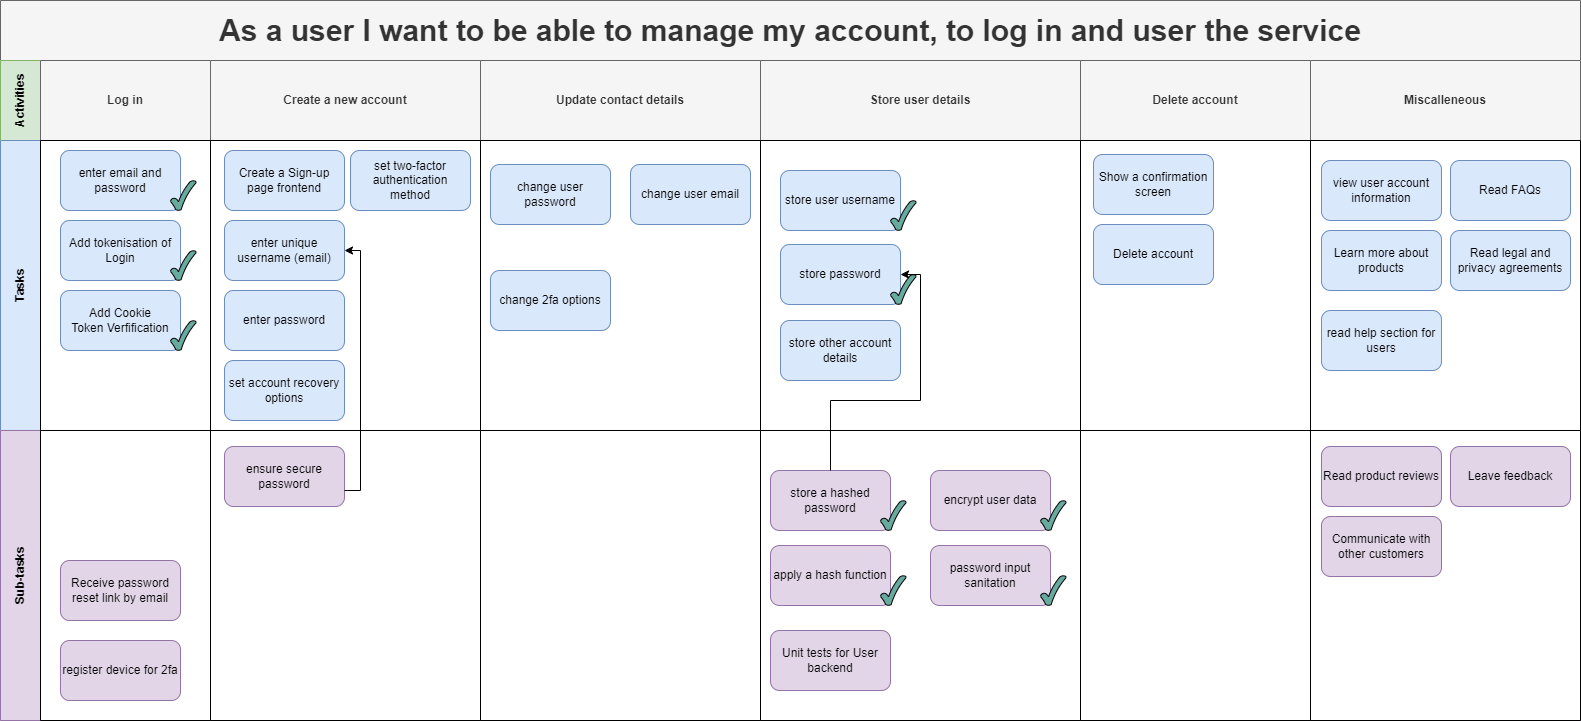

The diagram above was exported from draw.io. Its source (the exported page's mxGraphModel, read from the mxfile embedded in the PNG):
<mxGraphModel dx="1434" dy="836" grid="1" gridSize="10" guides="1" tooltips="1" connect="1" arrows="1" fold="1" page="1" pageScale="1" pageWidth="1654" pageHeight="1169" math="0" shadow="0">
  <root>
    <mxCell id="OtLjK1SxLUBlRe3WaIa--0" />
    <mxCell id="OtLjK1SxLUBlRe3WaIa--1" parent="OtLjK1SxLUBlRe3WaIa--0" />
    <mxCell id="OtLjK1SxLUBlRe3WaIa--2" value="As a user I want to be able to manage my account, to log in and user the service" style="shape=table;childLayout=tableLayout;rowLines=0;columnLines=0;startSize=60;html=1;whiteSpace=wrap;collapsible=0;recursiveResize=0;expand=0;pointerEvents=0;fontStyle=1;align=center;labelBackgroundColor=none;strokeWidth=1;fontSize=30;fillColor=#f5f5f5;strokeColor=#666666;fontColor=#333333;" parent="OtLjK1SxLUBlRe3WaIa--1" vertex="1">
      <mxGeometry x="110" y="160" width="1580" height="720" as="geometry" />
    </mxCell>
    <mxCell id="OtLjK1SxLUBlRe3WaIa--3" value="Activities" style="swimlane;horizontal=0;points=[[0,0.5],[1,0.5]];portConstraint=eastwest;startSize=40;html=1;whiteSpace=wrap;collapsible=0;recursiveResize=0;expand=0;pointerEvents=0;fontStyle=1;fillColor=#d5e8d4;strokeColor=#82b366;" parent="OtLjK1SxLUBlRe3WaIa--2" vertex="1">
      <mxGeometry y="60" width="1580" height="80" as="geometry" />
    </mxCell>
    <mxCell id="OtLjK1SxLUBlRe3WaIa--25" value="Log in" style="swimlane;connectable=0;startSize=80;html=1;whiteSpace=wrap;collapsible=0;recursiveResize=0;expand=0;pointerEvents=0;fillColor=#f5f5f5;strokeColor=#666666;fontColor=#333333;" parent="OtLjK1SxLUBlRe3WaIa--3" vertex="1">
      <mxGeometry x="40" width="170" height="80" as="geometry">
        <mxRectangle width="170" height="80" as="alternateBounds" />
      </mxGeometry>
    </mxCell>
    <mxCell id="OtLjK1SxLUBlRe3WaIa--4" value="Create a new account" style="swimlane;connectable=0;startSize=80;html=1;whiteSpace=wrap;collapsible=0;recursiveResize=0;expand=0;pointerEvents=0;fillColor=#f5f5f5;strokeColor=#666666;fontColor=#333333;" parent="OtLjK1SxLUBlRe3WaIa--3" vertex="1">
      <mxGeometry x="210" width="270" height="80" as="geometry">
        <mxRectangle width="270" height="80" as="alternateBounds" />
      </mxGeometry>
    </mxCell>
    <mxCell id="OtLjK1SxLUBlRe3WaIa--6" value="Update contact details" style="swimlane;connectable=0;startSize=80;html=1;whiteSpace=wrap;collapsible=0;recursiveResize=0;expand=0;pointerEvents=0;fillColor=#f5f5f5;strokeColor=#666666;fontColor=#333333;" parent="OtLjK1SxLUBlRe3WaIa--3" vertex="1">
      <mxGeometry x="480" width="280" height="80" as="geometry">
        <mxRectangle width="280" height="80" as="alternateBounds" />
      </mxGeometry>
    </mxCell>
    <mxCell id="OtLjK1SxLUBlRe3WaIa--18" value="Store user details" style="swimlane;connectable=0;startSize=80;html=1;whiteSpace=wrap;collapsible=0;recursiveResize=0;expand=0;pointerEvents=0;fillColor=#f5f5f5;strokeColor=#666666;fontColor=#333333;" parent="OtLjK1SxLUBlRe3WaIa--3" vertex="1">
      <mxGeometry x="760" width="320" height="80" as="geometry">
        <mxRectangle width="320" height="80" as="alternateBounds" />
      </mxGeometry>
    </mxCell>
    <mxCell id="OtLjK1SxLUBlRe3WaIa--38" value="Delete account" style="swimlane;connectable=0;startSize=80;html=1;whiteSpace=wrap;collapsible=0;recursiveResize=0;expand=0;pointerEvents=0;fillColor=#f5f5f5;strokeColor=#666666;fontColor=#333333;" parent="OtLjK1SxLUBlRe3WaIa--3" vertex="1">
      <mxGeometry x="1080" width="230" height="80" as="geometry">
        <mxRectangle width="230" height="80" as="alternateBounds" />
      </mxGeometry>
    </mxCell>
    <mxCell id="UWbwYJlnjAnOrRLH9oln-0" value="Miscalleneous" style="swimlane;connectable=0;startSize=80;html=1;whiteSpace=wrap;collapsible=0;recursiveResize=0;expand=0;pointerEvents=0;fillColor=#f5f5f5;strokeColor=#666666;fontColor=#333333;" parent="OtLjK1SxLUBlRe3WaIa--3" vertex="1">
      <mxGeometry x="1310" width="270" height="80" as="geometry">
        <mxRectangle width="270" height="80" as="alternateBounds" />
      </mxGeometry>
    </mxCell>
    <mxCell id="OtLjK1SxLUBlRe3WaIa--7" value="Tasks" style="swimlane;horizontal=0;points=[[0,0.5],[1,0.5]];portConstraint=eastwest;startSize=40;html=1;whiteSpace=wrap;collapsible=0;recursiveResize=0;expand=0;pointerEvents=0;fillColor=#dae8fc;strokeColor=#6c8ebf;" parent="OtLjK1SxLUBlRe3WaIa--2" vertex="1">
      <mxGeometry y="140" width="1580" height="290" as="geometry" />
    </mxCell>
    <mxCell id="OtLjK1SxLUBlRe3WaIa--26" value="" style="swimlane;connectable=0;startSize=0;html=1;whiteSpace=wrap;collapsible=0;recursiveResize=0;expand=0;pointerEvents=0;" parent="OtLjK1SxLUBlRe3WaIa--7" vertex="1">
      <mxGeometry x="40" width="170" height="290" as="geometry">
        <mxRectangle width="170" height="290" as="alternateBounds" />
      </mxGeometry>
    </mxCell>
    <mxCell id="Ov8VJIWkssecNbbxO09k-58" value="enter email and password" style="rounded=1;whiteSpace=wrap;html=1;strokeWidth=1;fillColor=#dae8fc;strokeColor=#6c8ebf;" parent="OtLjK1SxLUBlRe3WaIa--26" vertex="1">
      <mxGeometry x="20" y="10" width="120" height="60" as="geometry" />
    </mxCell>
    <mxCell id="xPG8hBX_rk4bibcD2w5_-2" value="Add Cookie &lt;br&gt;Token Verfification" style="rounded=1;whiteSpace=wrap;html=1;strokeWidth=1;fillColor=#dae8fc;strokeColor=#6c8ebf;" parent="OtLjK1SxLUBlRe3WaIa--26" vertex="1">
      <mxGeometry x="20" y="150" width="120" height="60" as="geometry" />
    </mxCell>
    <mxCell id="6LGqBAfxmXVDeGRZ6zMK-3" value="" style="verticalLabelPosition=bottom;verticalAlign=top;html=1;shape=mxgraph.basic.tick;fillColor=#67AB9F;" vertex="1" parent="OtLjK1SxLUBlRe3WaIa--26">
      <mxGeometry x="130" y="40" width="25.5" height="30" as="geometry" />
    </mxCell>
    <mxCell id="6LGqBAfxmXVDeGRZ6zMK-15" value="Add tokenisation of Login" style="rounded=1;whiteSpace=wrap;html=1;strokeWidth=1;fillColor=#dae8fc;strokeColor=#6c8ebf;" vertex="1" parent="OtLjK1SxLUBlRe3WaIa--26">
      <mxGeometry x="20" y="80" width="120" height="60" as="geometry" />
    </mxCell>
    <mxCell id="6LGqBAfxmXVDeGRZ6zMK-16" value="" style="verticalLabelPosition=bottom;verticalAlign=top;html=1;shape=mxgraph.basic.tick;fillColor=#67AB9F;" vertex="1" parent="OtLjK1SxLUBlRe3WaIa--26">
      <mxGeometry x="130" y="110" width="25.5" height="30" as="geometry" />
    </mxCell>
    <mxCell id="6LGqBAfxmXVDeGRZ6zMK-17" value="" style="verticalLabelPosition=bottom;verticalAlign=top;html=1;shape=mxgraph.basic.tick;fillColor=#67AB9F;" vertex="1" parent="OtLjK1SxLUBlRe3WaIa--26">
      <mxGeometry x="130" y="180" width="25.5" height="30" as="geometry" />
    </mxCell>
    <mxCell id="OtLjK1SxLUBlRe3WaIa--8" value="" style="swimlane;connectable=0;startSize=0;html=1;whiteSpace=wrap;collapsible=0;recursiveResize=0;expand=0;pointerEvents=0;" parent="OtLjK1SxLUBlRe3WaIa--7" vertex="1">
      <mxGeometry x="210" width="270" height="290" as="geometry">
        <mxRectangle width="270" height="290" as="alternateBounds" />
      </mxGeometry>
    </mxCell>
    <mxCell id="OtLjK1SxLUBlRe3WaIa--41" value="enter unique username (email)" style="rounded=1;whiteSpace=wrap;html=1;strokeWidth=1;fillColor=#dae8fc;strokeColor=#6c8ebf;" parent="OtLjK1SxLUBlRe3WaIa--8" vertex="1">
      <mxGeometry x="14" y="80" width="120" height="60" as="geometry" />
    </mxCell>
    <mxCell id="OtLjK1SxLUBlRe3WaIa--43" value="set two-factor authentication method" style="rounded=1;whiteSpace=wrap;html=1;strokeWidth=1;fillColor=#dae8fc;strokeColor=#6c8ebf;" parent="OtLjK1SxLUBlRe3WaIa--8" vertex="1">
      <mxGeometry x="140" y="10" width="120" height="60" as="geometry" />
    </mxCell>
    <mxCell id="OtLjK1SxLUBlRe3WaIa--44" value="set account recovery options" style="rounded=1;whiteSpace=wrap;html=1;strokeWidth=1;fillColor=#dae8fc;strokeColor=#6c8ebf;" parent="OtLjK1SxLUBlRe3WaIa--8" vertex="1">
      <mxGeometry x="14" y="220" width="120" height="60" as="geometry" />
    </mxCell>
    <mxCell id="UWbwYJlnjAnOrRLH9oln-11" value="enter password" style="rounded=1;whiteSpace=wrap;html=1;strokeWidth=1;fillColor=#dae8fc;strokeColor=#6c8ebf;" parent="OtLjK1SxLUBlRe3WaIa--8" vertex="1">
      <mxGeometry x="14" y="150" width="120" height="60" as="geometry" />
    </mxCell>
    <mxCell id="6LGqBAfxmXVDeGRZ6zMK-2" value="Create a Sign-up page frontend" style="rounded=1;whiteSpace=wrap;html=1;strokeWidth=1;fillColor=#dae8fc;strokeColor=#6c8ebf;" vertex="1" parent="OtLjK1SxLUBlRe3WaIa--8">
      <mxGeometry x="14" y="10" width="120" height="60" as="geometry" />
    </mxCell>
    <mxCell id="OtLjK1SxLUBlRe3WaIa--10" value="" style="swimlane;connectable=0;startSize=0;html=1;whiteSpace=wrap;collapsible=0;recursiveResize=0;expand=0;pointerEvents=0;" parent="OtLjK1SxLUBlRe3WaIa--7" vertex="1">
      <mxGeometry x="480" width="280" height="290" as="geometry">
        <mxRectangle width="280" height="290" as="alternateBounds" />
      </mxGeometry>
    </mxCell>
    <mxCell id="Ov8VJIWkssecNbbxO09k-66" value="change user password" style="rounded=1;whiteSpace=wrap;html=1;strokeWidth=1;fillColor=#dae8fc;strokeColor=#6c8ebf;" parent="OtLjK1SxLUBlRe3WaIa--10" vertex="1">
      <mxGeometry x="10" y="24" width="120" height="60" as="geometry" />
    </mxCell>
    <mxCell id="Ov8VJIWkssecNbbxO09k-67" value="change user email" style="rounded=1;whiteSpace=wrap;html=1;strokeWidth=1;fillColor=#dae8fc;strokeColor=#6c8ebf;" parent="OtLjK1SxLUBlRe3WaIa--10" vertex="1">
      <mxGeometry x="150" y="24" width="120" height="60" as="geometry" />
    </mxCell>
    <mxCell id="Ov8VJIWkssecNbbxO09k-68" value="change 2fa options" style="rounded=1;whiteSpace=wrap;html=1;strokeWidth=1;fillColor=#dae8fc;strokeColor=#6c8ebf;" parent="OtLjK1SxLUBlRe3WaIa--10" vertex="1">
      <mxGeometry x="10" y="130" width="120" height="60" as="geometry" />
    </mxCell>
    <mxCell id="OtLjK1SxLUBlRe3WaIa--19" style="swimlane;connectable=0;startSize=0;html=1;whiteSpace=wrap;collapsible=0;recursiveResize=0;expand=0;pointerEvents=0;" parent="OtLjK1SxLUBlRe3WaIa--7" vertex="1">
      <mxGeometry x="760" width="320" height="290" as="geometry">
        <mxRectangle width="320" height="290" as="alternateBounds" />
      </mxGeometry>
    </mxCell>
    <mxCell id="Ov8VJIWkssecNbbxO09k-72" value="store user username" style="rounded=1;whiteSpace=wrap;html=1;strokeWidth=1;fillColor=#dae8fc;strokeColor=#6c8ebf;" parent="OtLjK1SxLUBlRe3WaIa--19" vertex="1">
      <mxGeometry x="20" y="30" width="120" height="60" as="geometry" />
    </mxCell>
    <mxCell id="Ov8VJIWkssecNbbxO09k-73" value="store password" style="rounded=1;whiteSpace=wrap;html=1;strokeWidth=1;fillColor=#dae8fc;strokeColor=#6c8ebf;" parent="OtLjK1SxLUBlRe3WaIa--19" vertex="1">
      <mxGeometry x="20" y="104" width="120" height="60" as="geometry" />
    </mxCell>
    <mxCell id="Ov8VJIWkssecNbbxO09k-74" value="store other account details" style="rounded=1;whiteSpace=wrap;html=1;strokeWidth=1;fillColor=#dae8fc;strokeColor=#6c8ebf;" parent="OtLjK1SxLUBlRe3WaIa--19" vertex="1">
      <mxGeometry x="20" y="180" width="120" height="60" as="geometry" />
    </mxCell>
    <mxCell id="fdAYS0UzhRyEGcFGXiGt-4" value="" style="verticalLabelPosition=bottom;verticalAlign=top;html=1;shape=mxgraph.basic.tick;fillColor=#67AB9F;" parent="OtLjK1SxLUBlRe3WaIa--19" vertex="1">
      <mxGeometry x="130" y="134" width="25.5" height="30" as="geometry" />
    </mxCell>
    <mxCell id="fdAYS0UzhRyEGcFGXiGt-5" value="" style="verticalLabelPosition=bottom;verticalAlign=top;html=1;shape=mxgraph.basic.tick;fillColor=#67AB9F;" parent="OtLjK1SxLUBlRe3WaIa--19" vertex="1">
      <mxGeometry x="130" y="60" width="25.5" height="30" as="geometry" />
    </mxCell>
    <mxCell id="OtLjK1SxLUBlRe3WaIa--39" style="swimlane;connectable=0;startSize=0;html=1;whiteSpace=wrap;collapsible=0;recursiveResize=0;expand=0;pointerEvents=0;" parent="OtLjK1SxLUBlRe3WaIa--7" vertex="1">
      <mxGeometry x="1080" width="230" height="290" as="geometry">
        <mxRectangle width="230" height="290" as="alternateBounds" />
      </mxGeometry>
    </mxCell>
    <mxCell id="UWbwYJlnjAnOrRLH9oln-18" value="Show a confirmation screen" style="rounded=1;whiteSpace=wrap;html=1;strokeWidth=1;fillColor=#dae8fc;strokeColor=#6c8ebf;" parent="OtLjK1SxLUBlRe3WaIa--39" vertex="1">
      <mxGeometry x="13" y="14" width="120" height="60" as="geometry" />
    </mxCell>
    <mxCell id="UWbwYJlnjAnOrRLH9oln-19" value="Delete account" style="rounded=1;whiteSpace=wrap;html=1;strokeWidth=1;fillColor=#dae8fc;strokeColor=#6c8ebf;" parent="OtLjK1SxLUBlRe3WaIa--39" vertex="1">
      <mxGeometry x="13" y="84" width="120" height="60" as="geometry" />
    </mxCell>
    <mxCell id="UWbwYJlnjAnOrRLH9oln-1" style="swimlane;connectable=0;startSize=0;html=1;whiteSpace=wrap;collapsible=0;recursiveResize=0;expand=0;pointerEvents=0;" parent="OtLjK1SxLUBlRe3WaIa--7" vertex="1">
      <mxGeometry x="1310" width="270" height="290" as="geometry">
        <mxRectangle width="270" height="290" as="alternateBounds" />
      </mxGeometry>
    </mxCell>
    <mxCell id="UWbwYJlnjAnOrRLH9oln-21" value="Read FAQs" style="rounded=1;whiteSpace=wrap;html=1;strokeWidth=1;fillColor=#dae8fc;strokeColor=#6c8ebf;" parent="UWbwYJlnjAnOrRLH9oln-1" vertex="1">
      <mxGeometry x="140" y="20" width="120" height="60" as="geometry" />
    </mxCell>
    <mxCell id="UWbwYJlnjAnOrRLH9oln-23" value="Read legal and privacy agreements" style="rounded=1;whiteSpace=wrap;html=1;strokeWidth=1;fillColor=#dae8fc;strokeColor=#6c8ebf;" parent="UWbwYJlnjAnOrRLH9oln-1" vertex="1">
      <mxGeometry x="140" y="90" width="120" height="60" as="geometry" />
    </mxCell>
    <mxCell id="UWbwYJlnjAnOrRLH9oln-26" value="Learn more about products" style="rounded=1;whiteSpace=wrap;html=1;strokeWidth=1;fillColor=#dae8fc;strokeColor=#6c8ebf;" parent="UWbwYJlnjAnOrRLH9oln-1" vertex="1">
      <mxGeometry x="11" y="90" width="120" height="60" as="geometry" />
    </mxCell>
    <mxCell id="Ov8VJIWkssecNbbxO09k-80" value="read help section for users" style="rounded=1;whiteSpace=wrap;html=1;strokeWidth=1;fillColor=#dae8fc;strokeColor=#6c8ebf;" parent="UWbwYJlnjAnOrRLH9oln-1" vertex="1">
      <mxGeometry x="11" y="170" width="120" height="60" as="geometry" />
    </mxCell>
    <mxCell id="Ov8VJIWkssecNbbxO09k-83" value="view user account information" style="rounded=1;whiteSpace=wrap;html=1;strokeWidth=1;fillColor=#dae8fc;strokeColor=#6c8ebf;" parent="UWbwYJlnjAnOrRLH9oln-1" vertex="1">
      <mxGeometry x="11" y="20" width="120" height="60" as="geometry" />
    </mxCell>
    <mxCell id="OtLjK1SxLUBlRe3WaIa--11" value="Sub-tasks" style="swimlane;horizontal=0;points=[[0,0.5],[1,0.5]];portConstraint=eastwest;startSize=40;html=1;whiteSpace=wrap;collapsible=0;recursiveResize=0;expand=0;pointerEvents=0;fillColor=#e1d5e7;strokeColor=#9673a6;" parent="OtLjK1SxLUBlRe3WaIa--2" vertex="1">
      <mxGeometry y="430" width="1580" height="290" as="geometry" />
    </mxCell>
    <mxCell id="OtLjK1SxLUBlRe3WaIa--27" style="swimlane;connectable=0;startSize=0;html=1;whiteSpace=wrap;collapsible=0;recursiveResize=0;expand=0;pointerEvents=0;" parent="OtLjK1SxLUBlRe3WaIa--11" vertex="1">
      <mxGeometry x="40" width="170" height="290" as="geometry">
        <mxRectangle width="170" height="290" as="alternateBounds" />
      </mxGeometry>
    </mxCell>
    <mxCell id="UWbwYJlnjAnOrRLH9oln-12" value="Receive password reset link by email" style="rounded=1;whiteSpace=wrap;html=1;strokeWidth=1;fillColor=#e1d5e7;strokeColor=#9673a6;" parent="OtLjK1SxLUBlRe3WaIa--27" vertex="1">
      <mxGeometry x="20" y="130" width="120" height="60" as="geometry" />
    </mxCell>
    <mxCell id="Ov8VJIWkssecNbbxO09k-65" value="register device for 2fa" style="rounded=1;whiteSpace=wrap;html=1;strokeWidth=1;fillColor=#e1d5e7;strokeColor=#9673a6;" parent="OtLjK1SxLUBlRe3WaIa--27" vertex="1">
      <mxGeometry x="20" y="210" width="120" height="60" as="geometry" />
    </mxCell>
    <mxCell id="OtLjK1SxLUBlRe3WaIa--12" value="" style="swimlane;connectable=0;startSize=0;html=1;whiteSpace=wrap;collapsible=0;recursiveResize=0;expand=0;pointerEvents=0;" parent="OtLjK1SxLUBlRe3WaIa--11" vertex="1">
      <mxGeometry x="210" width="270" height="290" as="geometry">
        <mxRectangle width="270" height="290" as="alternateBounds" />
      </mxGeometry>
    </mxCell>
    <mxCell id="OtLjK1SxLUBlRe3WaIa--42" value="ensure secure password" style="rounded=1;whiteSpace=wrap;html=1;strokeWidth=1;fillColor=#e1d5e7;strokeColor=#9673a6;" parent="OtLjK1SxLUBlRe3WaIa--12" vertex="1">
      <mxGeometry x="14" y="16" width="120" height="60" as="geometry" />
    </mxCell>
    <mxCell id="OtLjK1SxLUBlRe3WaIa--14" value="" style="swimlane;connectable=0;startSize=0;html=1;whiteSpace=wrap;collapsible=0;recursiveResize=0;expand=0;pointerEvents=0;" parent="OtLjK1SxLUBlRe3WaIa--11" vertex="1">
      <mxGeometry x="480" width="280" height="290" as="geometry">
        <mxRectangle width="280" height="290" as="alternateBounds" />
      </mxGeometry>
    </mxCell>
    <mxCell id="OtLjK1SxLUBlRe3WaIa--20" style="swimlane;connectable=0;startSize=0;html=1;whiteSpace=wrap;collapsible=0;recursiveResize=0;expand=0;pointerEvents=0;" parent="OtLjK1SxLUBlRe3WaIa--11" vertex="1">
      <mxGeometry x="760" width="320" height="290" as="geometry">
        <mxRectangle width="320" height="290" as="alternateBounds" />
      </mxGeometry>
    </mxCell>
    <mxCell id="Ov8VJIWkssecNbbxO09k-76" value="apply a hash function " style="rounded=1;whiteSpace=wrap;html=1;strokeWidth=1;fillColor=#e1d5e7;strokeColor=#9673a6;" parent="OtLjK1SxLUBlRe3WaIa--20" vertex="1">
      <mxGeometry x="10" y="115" width="120" height="60" as="geometry" />
    </mxCell>
    <mxCell id="Ov8VJIWkssecNbbxO09k-77" value="store a hashed password" style="rounded=1;whiteSpace=wrap;html=1;strokeWidth=1;fillColor=#e1d5e7;strokeColor=#9673a6;" parent="OtLjK1SxLUBlRe3WaIa--20" vertex="1">
      <mxGeometry x="10" y="40" width="120" height="60" as="geometry" />
    </mxCell>
    <mxCell id="Ov8VJIWkssecNbbxO09k-78" value="encrypt user data" style="rounded=1;whiteSpace=wrap;html=1;strokeWidth=1;fillColor=#e1d5e7;strokeColor=#9673a6;" parent="OtLjK1SxLUBlRe3WaIa--20" vertex="1">
      <mxGeometry x="170" y="40" width="120" height="60" as="geometry" />
    </mxCell>
    <mxCell id="fdAYS0UzhRyEGcFGXiGt-0" value="password input sanitation" style="rounded=1;whiteSpace=wrap;html=1;strokeWidth=1;fillColor=#e1d5e7;strokeColor=#9673a6;" parent="OtLjK1SxLUBlRe3WaIa--20" vertex="1">
      <mxGeometry x="170" y="115" width="120" height="60" as="geometry" />
    </mxCell>
    <mxCell id="fdAYS0UzhRyEGcFGXiGt-1" value="Unit tests for User backend" style="rounded=1;whiteSpace=wrap;html=1;strokeWidth=1;fillColor=#e1d5e7;strokeColor=#9673a6;" parent="OtLjK1SxLUBlRe3WaIa--20" vertex="1">
      <mxGeometry x="10" y="200" width="120" height="60" as="geometry" />
    </mxCell>
    <mxCell id="fdAYS0UzhRyEGcFGXiGt-7" value="" style="verticalLabelPosition=bottom;verticalAlign=top;html=1;shape=mxgraph.basic.tick;fillColor=#67AB9F;" parent="OtLjK1SxLUBlRe3WaIa--20" vertex="1">
      <mxGeometry x="120" y="70" width="25.5" height="30" as="geometry" />
    </mxCell>
    <mxCell id="fdAYS0UzhRyEGcFGXiGt-8" value="" style="verticalLabelPosition=bottom;verticalAlign=top;html=1;shape=mxgraph.basic.tick;fillColor=#67AB9F;" parent="OtLjK1SxLUBlRe3WaIa--20" vertex="1">
      <mxGeometry x="120" y="145" width="25.5" height="30" as="geometry" />
    </mxCell>
    <mxCell id="fdAYS0UzhRyEGcFGXiGt-9" value="" style="verticalLabelPosition=bottom;verticalAlign=top;html=1;shape=mxgraph.basic.tick;fillColor=#67AB9F;" parent="OtLjK1SxLUBlRe3WaIa--20" vertex="1">
      <mxGeometry x="280" y="70" width="25.5" height="30" as="geometry" />
    </mxCell>
    <mxCell id="xPG8hBX_rk4bibcD2w5_-3" value="" style="verticalLabelPosition=bottom;verticalAlign=top;html=1;shape=mxgraph.basic.tick;fillColor=#67AB9F;" parent="OtLjK1SxLUBlRe3WaIa--20" vertex="1">
      <mxGeometry x="280" y="145" width="25.5" height="30" as="geometry" />
    </mxCell>
    <mxCell id="OtLjK1SxLUBlRe3WaIa--40" style="swimlane;connectable=0;startSize=0;html=1;whiteSpace=wrap;collapsible=0;recursiveResize=0;expand=0;pointerEvents=0;" parent="OtLjK1SxLUBlRe3WaIa--11" vertex="1">
      <mxGeometry x="1080" width="230" height="290" as="geometry">
        <mxRectangle width="230" height="290" as="alternateBounds" />
      </mxGeometry>
    </mxCell>
    <mxCell id="UWbwYJlnjAnOrRLH9oln-2" style="swimlane;connectable=0;startSize=0;html=1;whiteSpace=wrap;collapsible=0;recursiveResize=0;expand=0;pointerEvents=0;" parent="OtLjK1SxLUBlRe3WaIa--11" vertex="1">
      <mxGeometry x="1310" width="270" height="290" as="geometry">
        <mxRectangle width="270" height="290" as="alternateBounds" />
      </mxGeometry>
    </mxCell>
    <mxCell id="UWbwYJlnjAnOrRLH9oln-29" value="Read product reviews" style="rounded=1;whiteSpace=wrap;html=1;strokeWidth=1;fillColor=#e1d5e7;strokeColor=#9673a6;" parent="UWbwYJlnjAnOrRLH9oln-2" vertex="1">
      <mxGeometry x="11" y="16" width="120" height="60" as="geometry" />
    </mxCell>
    <mxCell id="UWbwYJlnjAnOrRLH9oln-30" value="Communicate with other customers" style="rounded=1;whiteSpace=wrap;html=1;strokeWidth=1;fillColor=#e1d5e7;strokeColor=#9673a6;" parent="UWbwYJlnjAnOrRLH9oln-2" vertex="1">
      <mxGeometry x="11" y="86" width="120" height="60" as="geometry" />
    </mxCell>
    <mxCell id="UWbwYJlnjAnOrRLH9oln-31" value="Leave feedback" style="rounded=1;whiteSpace=wrap;html=1;strokeWidth=1;fillColor=#e1d5e7;strokeColor=#9673a6;" parent="UWbwYJlnjAnOrRLH9oln-2" vertex="1">
      <mxGeometry x="140" y="16" width="120" height="60" as="geometry" />
    </mxCell>
    <mxCell id="Ov8VJIWkssecNbbxO09k-62" style="edgeStyle=orthogonalEdgeStyle;rounded=0;orthogonalLoop=1;jettySize=auto;html=1;entryX=1;entryY=0.5;entryDx=0;entryDy=0;" parent="OtLjK1SxLUBlRe3WaIa--2" source="OtLjK1SxLUBlRe3WaIa--42" target="OtLjK1SxLUBlRe3WaIa--41" edge="1">
      <mxGeometry relative="1" as="geometry">
        <Array as="points">
          <mxPoint x="360" y="490" />
          <mxPoint x="360" y="250" />
        </Array>
      </mxGeometry>
    </mxCell>
    <mxCell id="Ov8VJIWkssecNbbxO09k-82" style="edgeStyle=orthogonalEdgeStyle;rounded=0;orthogonalLoop=1;jettySize=auto;html=1;exitX=0.5;exitY=0;exitDx=0;exitDy=0;entryX=1;entryY=0.5;entryDx=0;entryDy=0;" parent="OtLjK1SxLUBlRe3WaIa--2" source="Ov8VJIWkssecNbbxO09k-77" target="Ov8VJIWkssecNbbxO09k-73" edge="1">
      <mxGeometry relative="1" as="geometry">
        <Array as="points">
          <mxPoint x="830" y="400" />
          <mxPoint x="920" y="400" />
          <mxPoint x="920" y="274" />
        </Array>
      </mxGeometry>
    </mxCell>
  </root>
</mxGraphModel>